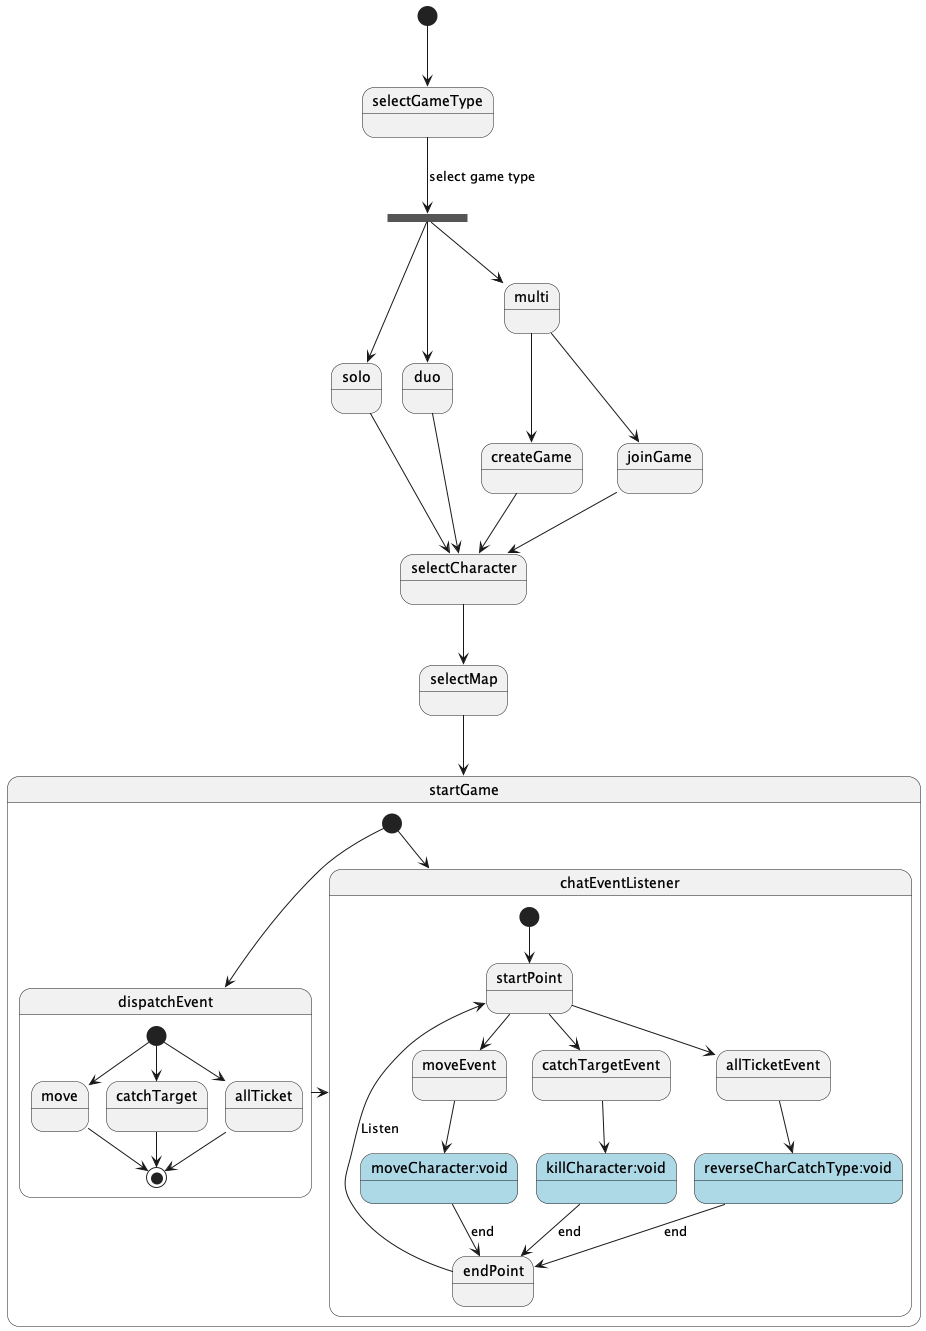

The diagram above was rendered by PlantUML. Its source (embedded in the PNG):
@startuml

[*] --> selectGameType

state initGame<<fork>>
selectGameType --> initGame : select game type
initGame --> solo
initGame --> duo
initGame --> multi
multi --> createGame
multi --> joinGame
solo --> selectCharacter
duo --> selectCharacter

createGame --> selectCharacter
joinGame --> selectCharacter
selectCharacter --> selectMap
selectMap --> startGame
'[*] -> createRoom
'createRoom --> gameRoom : join

'[*] -> gameRoom : join need password

state startGame {
    [*] --> chatEventListener
    [*] --> dispatchEvent
        state dispatchEvent {
            [*] --> move
            [*] --> catchTarget
            [*] --> allTicket
            move --> [*]
            catchTarget --> [*]
            allTicket --> [*]
        }

    dispatchEvent --right> chatEventListener

    state chatEventListener {
        [*] --> startPoint

        startPoint --> moveEvent
        startPoint --> catchTargetEvent
        startPoint --> allTicketEvent

        moveEvent --> moveCharacter:void
        catchTargetEvent --> killCharacter:void
        allTicketEvent --> reverseCharCatchType:void

        moveCharacter:void #lightblue--> endPoint :end
        killCharacter:void #lightblue--> endPoint :end
        reverseCharCatchType:void #lightblue--> endPoint :end

        endPoint -up> startPoint :Listen
    }

}

'gameRoom -> chooseCharacter
'chooseCharacter -> chooseMap
'
'State1 --> [*] : Aborted
'State2 --> State3 : Succeeded
'State2 --> [*] : Aborted
'state State3 {
'  state "Accumulate Enough Data\nLong State Name" as long1
'  long1 : Just a test
'  [*] --> long1
'  long1 --> long1 : New Data
'  long1 --> ProcessData : Enough Data
'}
'State3 --> State3 : Failed
'State3 --> [*] : Succeeded / Save Result
'State3 --> [*] : Aborted

@enduml